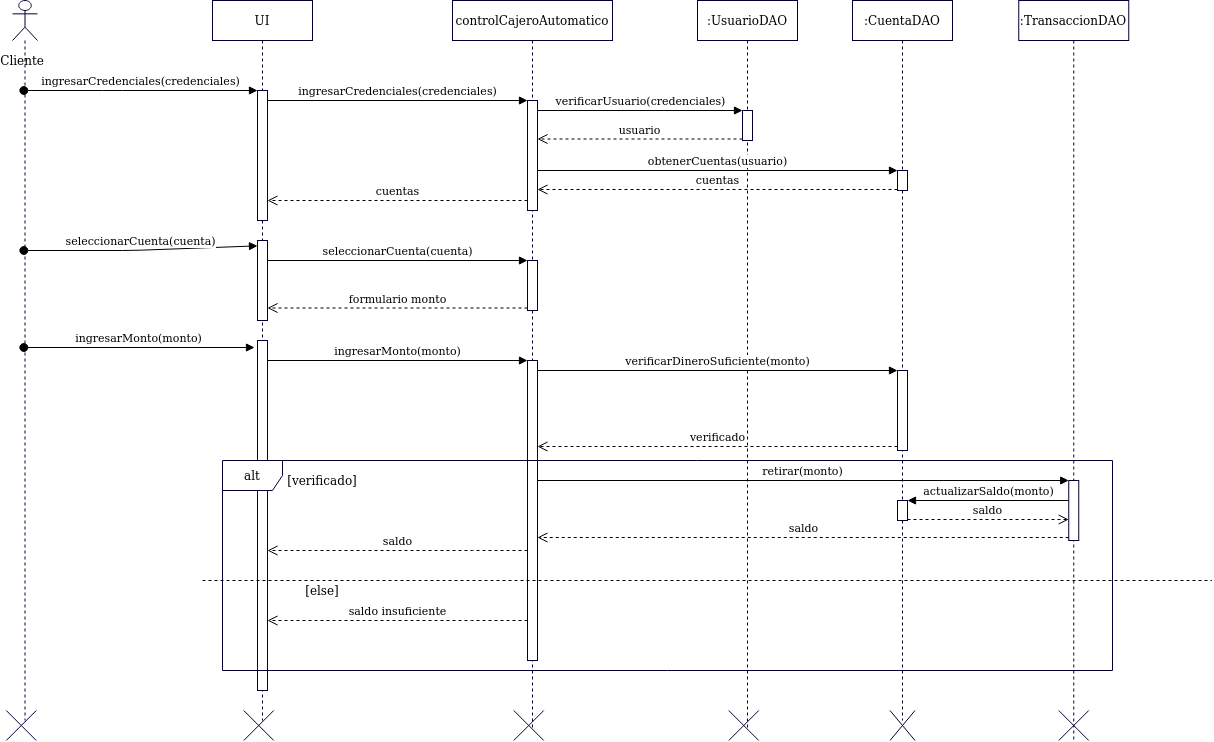

The diagram above was exported from draw.io. Its source (the exported page's mxGraphModel, read from the mxfile embedded in the PNG):
<mxGraphModel dx="1447" dy="758" grid="1" gridSize="10" guides="1" tooltips="1" connect="1" arrows="1" fold="1" page="1" pageScale="1" pageWidth="827" pageHeight="1169" math="0" shadow="0">
  <root>
    <mxCell id="0" />
    <mxCell id="1" parent="0" />
    <mxCell id="UQM2g9lAeEYijf9RlCGQ-164" value="" style="shape=umlLifeline;participant=umlActor;perimeter=lifelinePerimeter;whiteSpace=wrap;html=1;container=1;collapsible=0;recursiveResize=0;verticalAlign=top;spacingTop=36;outlineConnect=0;strokeColor=#000033;fillColor=#FFFFFF;" vertex="1" parent="1">
      <mxGeometry x="30" y="40" width="25" height="720" as="geometry" />
    </mxCell>
    <mxCell id="UQM2g9lAeEYijf9RlCGQ-252" value="Cliente" style="text;html=1;strokeColor=none;fillColor=none;align=center;verticalAlign=middle;whiteSpace=wrap;rounded=0;" vertex="1" parent="1">
      <mxGeometry x="20" y="90" width="40" height="20" as="geometry" />
    </mxCell>
    <mxCell id="UQM2g9lAeEYijf9RlCGQ-253" value="UI" style="shape=umlLifeline;perimeter=lifelinePerimeter;whiteSpace=wrap;html=1;container=1;collapsible=0;recursiveResize=0;outlineConnect=0;strokeColor=#000033;fillColor=#FFFFFF;" vertex="1" parent="1">
      <mxGeometry x="230" y="40" width="100" height="720" as="geometry" />
    </mxCell>
    <mxCell id="UQM2g9lAeEYijf9RlCGQ-295" value="" style="html=1;points=[];perimeter=orthogonalPerimeter;strokeColor=#000033;fillColor=#FFFFFF;" vertex="1" parent="UQM2g9lAeEYijf9RlCGQ-253">
      <mxGeometry x="45" y="90" width="10" height="130" as="geometry" />
    </mxCell>
    <mxCell id="UQM2g9lAeEYijf9RlCGQ-333" value="" style="html=1;points=[];perimeter=orthogonalPerimeter;strokeColor=#000033;fillColor=#FFFFFF;" vertex="1" parent="UQM2g9lAeEYijf9RlCGQ-253">
      <mxGeometry x="45" y="240" width="10" height="80" as="geometry" />
    </mxCell>
    <mxCell id="UQM2g9lAeEYijf9RlCGQ-338" value="" style="html=1;points=[];perimeter=orthogonalPerimeter;strokeColor=#000033;fillColor=#FFFFFF;" vertex="1" parent="UQM2g9lAeEYijf9RlCGQ-253">
      <mxGeometry x="45" y="340" width="10" height="350" as="geometry" />
    </mxCell>
    <mxCell id="UQM2g9lAeEYijf9RlCGQ-261" value="controlCajeroAutomatico" style="shape=umlLifeline;perimeter=lifelinePerimeter;whiteSpace=wrap;html=1;container=1;collapsible=0;recursiveResize=0;outlineConnect=0;strokeColor=#000033;fillColor=#FFFFFF;" vertex="1" parent="1">
      <mxGeometry x="470" y="40" width="160" height="730" as="geometry" />
    </mxCell>
    <mxCell id="UQM2g9lAeEYijf9RlCGQ-297" value="" style="html=1;points=[];perimeter=orthogonalPerimeter;strokeColor=#000033;fillColor=#FFFFFF;" vertex="1" parent="UQM2g9lAeEYijf9RlCGQ-261">
      <mxGeometry x="75" y="100" width="10" height="110" as="geometry" />
    </mxCell>
    <mxCell id="UQM2g9lAeEYijf9RlCGQ-335" value="" style="html=1;points=[];perimeter=orthogonalPerimeter;strokeColor=#000033;fillColor=#FFFFFF;" vertex="1" parent="UQM2g9lAeEYijf9RlCGQ-261">
      <mxGeometry x="75" y="260" width="10" height="50" as="geometry" />
    </mxCell>
    <mxCell id="UQM2g9lAeEYijf9RlCGQ-340" value="" style="html=1;points=[];perimeter=orthogonalPerimeter;strokeColor=#000033;fillColor=#FFFFFF;" vertex="1" parent="UQM2g9lAeEYijf9RlCGQ-261">
      <mxGeometry x="75" y="360" width="10" height="300" as="geometry" />
    </mxCell>
    <mxCell id="UQM2g9lAeEYijf9RlCGQ-291" value=":UsuarioDAO" style="shape=umlLifeline;perimeter=lifelinePerimeter;whiteSpace=wrap;html=1;container=1;collapsible=0;recursiveResize=0;outlineConnect=0;strokeColor=#000033;fillColor=#FFFFFF;" vertex="1" parent="1">
      <mxGeometry x="715" y="40" width="100" height="730" as="geometry" />
    </mxCell>
    <mxCell id="UQM2g9lAeEYijf9RlCGQ-312" value="" style="html=1;points=[];perimeter=orthogonalPerimeter;strokeColor=#000033;fillColor=#FFFFFF;" vertex="1" parent="UQM2g9lAeEYijf9RlCGQ-291">
      <mxGeometry x="45" y="110" width="10" height="30" as="geometry" />
    </mxCell>
    <mxCell id="UQM2g9lAeEYijf9RlCGQ-296" value="ingresarCredenciales(credenciales)" style="html=1;verticalAlign=bottom;startArrow=oval;endArrow=block;startSize=8;" edge="1" target="UQM2g9lAeEYijf9RlCGQ-295" parent="1" source="UQM2g9lAeEYijf9RlCGQ-164">
      <mxGeometry relative="1" as="geometry">
        <mxPoint x="39.5" y="130" as="sourcePoint" />
        <Array as="points">
          <mxPoint x="130" y="130" />
        </Array>
      </mxGeometry>
    </mxCell>
    <mxCell id="UQM2g9lAeEYijf9RlCGQ-298" value="ingresarCredenciales(credenciales)" style="html=1;verticalAlign=bottom;endArrow=block;entryX=0;entryY=0;" edge="1" target="UQM2g9lAeEYijf9RlCGQ-297" parent="1" source="UQM2g9lAeEYijf9RlCGQ-295">
      <mxGeometry relative="1" as="geometry">
        <mxPoint x="445" y="130" as="sourcePoint" />
      </mxGeometry>
    </mxCell>
    <mxCell id="UQM2g9lAeEYijf9RlCGQ-304" value="" style="shape=umlDestroy;strokeColor=#000033;fillColor=#FFFFFF;" vertex="1" parent="1">
      <mxGeometry x="531.25" y="750" width="30" height="30" as="geometry" />
    </mxCell>
    <mxCell id="UQM2g9lAeEYijf9RlCGQ-313" value="verificarUsuario(credenciales)" style="html=1;verticalAlign=bottom;endArrow=block;entryX=0;entryY=0;" edge="1" target="UQM2g9lAeEYijf9RlCGQ-312" parent="1" source="UQM2g9lAeEYijf9RlCGQ-297">
      <mxGeometry relative="1" as="geometry">
        <mxPoint x="650" y="160" as="sourcePoint" />
      </mxGeometry>
    </mxCell>
    <mxCell id="UQM2g9lAeEYijf9RlCGQ-314" value="usuario" style="html=1;verticalAlign=bottom;endArrow=open;dashed=1;endSize=8;exitX=0;exitY=0.95;" edge="1" source="UQM2g9lAeEYijf9RlCGQ-312" parent="1" target="UQM2g9lAeEYijf9RlCGQ-297">
      <mxGeometry relative="1" as="geometry">
        <mxPoint x="650" y="236" as="targetPoint" />
      </mxGeometry>
    </mxCell>
    <mxCell id="UQM2g9lAeEYijf9RlCGQ-321" value=":CuentaDAO" style="shape=umlLifeline;perimeter=lifelinePerimeter;whiteSpace=wrap;html=1;container=1;collapsible=0;recursiveResize=0;outlineConnect=0;strokeColor=#000033;fillColor=#FFFFFF;" vertex="1" parent="1">
      <mxGeometry x="870" y="40" width="100" height="720" as="geometry" />
    </mxCell>
    <mxCell id="UQM2g9lAeEYijf9RlCGQ-324" value="" style="html=1;points=[];perimeter=orthogonalPerimeter;strokeColor=#000033;fillColor=#FFFFFF;" vertex="1" parent="UQM2g9lAeEYijf9RlCGQ-321">
      <mxGeometry x="45" y="170" width="10" height="20" as="geometry" />
    </mxCell>
    <mxCell id="UQM2g9lAeEYijf9RlCGQ-343" value="" style="html=1;points=[];perimeter=orthogonalPerimeter;strokeColor=#000033;fillColor=#FFFFFF;" vertex="1" parent="UQM2g9lAeEYijf9RlCGQ-321">
      <mxGeometry x="45" y="370" width="10" height="80" as="geometry" />
    </mxCell>
    <mxCell id="UQM2g9lAeEYijf9RlCGQ-362" value="" style="html=1;points=[];perimeter=orthogonalPerimeter;strokeColor=#000033;fillColor=#FFFFFF;" vertex="1" parent="UQM2g9lAeEYijf9RlCGQ-321">
      <mxGeometry x="45" y="500" width="10" height="20" as="geometry" />
    </mxCell>
    <mxCell id="UQM2g9lAeEYijf9RlCGQ-323" value="" style="shape=umlDestroy;strokeColor=#000033;fillColor=#FFFFFF;" vertex="1" parent="1">
      <mxGeometry x="907.5" y="750" width="25" height="30" as="geometry" />
    </mxCell>
    <mxCell id="UQM2g9lAeEYijf9RlCGQ-325" value="obtenerCuentas(usuario)" style="html=1;verticalAlign=bottom;endArrow=block;entryX=0;entryY=0;" edge="1" target="UQM2g9lAeEYijf9RlCGQ-324" parent="1" source="UQM2g9lAeEYijf9RlCGQ-297">
      <mxGeometry relative="1" as="geometry">
        <mxPoint x="630" y="190" as="sourcePoint" />
      </mxGeometry>
    </mxCell>
    <mxCell id="UQM2g9lAeEYijf9RlCGQ-326" value="cuentas" style="html=1;verticalAlign=bottom;endArrow=open;dashed=1;endSize=8;exitX=0;exitY=0.95;" edge="1" source="UQM2g9lAeEYijf9RlCGQ-324" parent="1" target="UQM2g9lAeEYijf9RlCGQ-297">
      <mxGeometry relative="1" as="geometry">
        <mxPoint x="630" y="266" as="targetPoint" />
      </mxGeometry>
    </mxCell>
    <mxCell id="UQM2g9lAeEYijf9RlCGQ-329" value="cuentas" style="html=1;verticalAlign=bottom;endArrow=open;dashed=1;endSize=8;" edge="1" parent="1" source="UQM2g9lAeEYijf9RlCGQ-297" target="UQM2g9lAeEYijf9RlCGQ-295">
      <mxGeometry relative="1" as="geometry">
        <mxPoint x="565" y="239" as="targetPoint" />
        <mxPoint x="550" y="230" as="sourcePoint" />
        <Array as="points">
          <mxPoint x="490" y="240" />
        </Array>
      </mxGeometry>
    </mxCell>
    <mxCell id="UQM2g9lAeEYijf9RlCGQ-334" value="seleccionarCuenta(cuenta)" style="html=1;verticalAlign=bottom;startArrow=oval;endArrow=block;startSize=8;" edge="1" target="UQM2g9lAeEYijf9RlCGQ-333" parent="1" source="UQM2g9lAeEYijf9RlCGQ-164">
      <mxGeometry relative="1" as="geometry">
        <mxPoint x="215" y="280" as="sourcePoint" />
        <Array as="points">
          <mxPoint x="150" y="290" />
        </Array>
      </mxGeometry>
    </mxCell>
    <mxCell id="UQM2g9lAeEYijf9RlCGQ-336" value="seleccionarCuenta(cuenta)" style="html=1;verticalAlign=bottom;endArrow=block;entryX=0;entryY=0;" edge="1" target="UQM2g9lAeEYijf9RlCGQ-335" parent="1" source="UQM2g9lAeEYijf9RlCGQ-333">
      <mxGeometry relative="1" as="geometry">
        <mxPoint x="475" y="280" as="sourcePoint" />
      </mxGeometry>
    </mxCell>
    <mxCell id="UQM2g9lAeEYijf9RlCGQ-337" value="formulario monto" style="html=1;verticalAlign=bottom;endArrow=open;dashed=1;endSize=8;exitX=0;exitY=0.95;" edge="1" source="UQM2g9lAeEYijf9RlCGQ-335" parent="1" target="UQM2g9lAeEYijf9RlCGQ-333">
      <mxGeometry relative="1" as="geometry">
        <mxPoint x="475" y="356" as="targetPoint" />
      </mxGeometry>
    </mxCell>
    <mxCell id="UQM2g9lAeEYijf9RlCGQ-339" value="ingresarMonto(monto)" style="html=1;verticalAlign=bottom;startArrow=oval;endArrow=block;startSize=8;entryX=-0.3;entryY=0.02;entryDx=0;entryDy=0;entryPerimeter=0;" edge="1" target="UQM2g9lAeEYijf9RlCGQ-338" parent="1" source="UQM2g9lAeEYijf9RlCGQ-164">
      <mxGeometry relative="1" as="geometry">
        <mxPoint x="215" y="380" as="sourcePoint" />
      </mxGeometry>
    </mxCell>
    <mxCell id="UQM2g9lAeEYijf9RlCGQ-341" value="ingresarMonto(monto)" style="html=1;verticalAlign=bottom;endArrow=block;entryX=0;entryY=0;" edge="1" target="UQM2g9lAeEYijf9RlCGQ-340" parent="1" source="UQM2g9lAeEYijf9RlCGQ-338">
      <mxGeometry relative="1" as="geometry">
        <mxPoint x="475" y="380" as="sourcePoint" />
      </mxGeometry>
    </mxCell>
    <mxCell id="UQM2g9lAeEYijf9RlCGQ-342" value="saldo" style="html=1;verticalAlign=bottom;endArrow=open;dashed=1;endSize=8;" edge="1" source="UQM2g9lAeEYijf9RlCGQ-340" parent="1" target="UQM2g9lAeEYijf9RlCGQ-338">
      <mxGeometry relative="1" as="geometry">
        <mxPoint x="475" y="456" as="targetPoint" />
        <Array as="points">
          <mxPoint x="500" y="590" />
        </Array>
      </mxGeometry>
    </mxCell>
    <mxCell id="UQM2g9lAeEYijf9RlCGQ-344" value="verificarDineroSuficiente(monto)" style="html=1;verticalAlign=bottom;endArrow=block;entryX=0;entryY=0;" edge="1" target="UQM2g9lAeEYijf9RlCGQ-343" parent="1" source="UQM2g9lAeEYijf9RlCGQ-340">
      <mxGeometry relative="1" as="geometry">
        <mxPoint x="955" y="380" as="sourcePoint" />
      </mxGeometry>
    </mxCell>
    <mxCell id="UQM2g9lAeEYijf9RlCGQ-345" value="verificado" style="html=1;verticalAlign=bottom;endArrow=open;dashed=1;endSize=8;exitX=0;exitY=0.95;" edge="1" source="UQM2g9lAeEYijf9RlCGQ-343" parent="1" target="UQM2g9lAeEYijf9RlCGQ-340">
      <mxGeometry relative="1" as="geometry">
        <mxPoint x="955" y="456" as="targetPoint" />
      </mxGeometry>
    </mxCell>
    <mxCell id="UQM2g9lAeEYijf9RlCGQ-350" value=":TransaccionDAO" style="shape=umlLifeline;perimeter=lifelinePerimeter;whiteSpace=wrap;html=1;container=1;collapsible=0;recursiveResize=0;outlineConnect=0;strokeColor=#000033;fillColor=#FFFFFF;" vertex="1" parent="1">
      <mxGeometry x="1036.25" y="40" width="110" height="740" as="geometry" />
    </mxCell>
    <mxCell id="UQM2g9lAeEYijf9RlCGQ-359" value="" style="html=1;points=[];perimeter=orthogonalPerimeter;strokeColor=#000033;fillColor=#FFFFFF;" vertex="1" parent="UQM2g9lAeEYijf9RlCGQ-350">
      <mxGeometry x="50" y="480" width="10" height="60" as="geometry" />
    </mxCell>
    <mxCell id="UQM2g9lAeEYijf9RlCGQ-353" value="" style="shape=umlDestroy;strokeColor=#000033;fillColor=#FFFFFF;" vertex="1" parent="UQM2g9lAeEYijf9RlCGQ-350">
      <mxGeometry x="40" y="710" width="30" height="30" as="geometry" />
    </mxCell>
    <mxCell id="UQM2g9lAeEYijf9RlCGQ-272" value="" style="shape=umlDestroy;strokeColor=#000033;fillColor=#FFFFFF;" vertex="1" parent="1">
      <mxGeometry x="261.25" y="750" width="30" height="30" as="geometry" />
    </mxCell>
    <mxCell id="UQM2g9lAeEYijf9RlCGQ-271" value="" style="shape=umlDestroy;strokeColor=#000033;fillColor=#FFFFFF;" vertex="1" parent="1">
      <mxGeometry x="23.75" y="750" width="30" height="30" as="geometry" />
    </mxCell>
    <mxCell id="UQM2g9lAeEYijf9RlCGQ-305" value="" style="shape=umlDestroy;strokeColor=#000033;fillColor=#FFFFFF;" vertex="1" parent="1">
      <mxGeometry x="746.25" y="750" width="30" height="30" as="geometry" />
    </mxCell>
    <mxCell id="UQM2g9lAeEYijf9RlCGQ-358" value="[verificado]" style="text;html=1;strokeColor=none;fillColor=none;align=center;verticalAlign=middle;whiteSpace=wrap;rounded=0;" vertex="1" parent="1">
      <mxGeometry x="320" y="510" width="40" height="20" as="geometry" />
    </mxCell>
    <mxCell id="UQM2g9lAeEYijf9RlCGQ-360" value="retirar(monto)" style="html=1;verticalAlign=bottom;endArrow=block;entryX=0;entryY=0;" edge="1" target="UQM2g9lAeEYijf9RlCGQ-359" parent="1" source="UQM2g9lAeEYijf9RlCGQ-340">
      <mxGeometry relative="1" as="geometry">
        <mxPoint x="990" y="505" as="sourcePoint" />
      </mxGeometry>
    </mxCell>
    <mxCell id="UQM2g9lAeEYijf9RlCGQ-361" value="saldo" style="html=1;verticalAlign=bottom;endArrow=open;dashed=1;endSize=8;exitX=0;exitY=0.95;" edge="1" source="UQM2g9lAeEYijf9RlCGQ-359" parent="1" target="UQM2g9lAeEYijf9RlCGQ-340">
      <mxGeometry relative="1" as="geometry">
        <mxPoint x="990" y="581" as="targetPoint" />
      </mxGeometry>
    </mxCell>
    <mxCell id="UQM2g9lAeEYijf9RlCGQ-364" value="saldo" style="html=1;verticalAlign=bottom;endArrow=open;dashed=1;endSize=8;exitX=1;exitY=0.95;" edge="1" source="UQM2g9lAeEYijf9RlCGQ-362" parent="1" target="UQM2g9lAeEYijf9RlCGQ-359">
      <mxGeometry relative="1" as="geometry">
        <mxPoint x="985" y="582" as="targetPoint" />
      </mxGeometry>
    </mxCell>
    <mxCell id="UQM2g9lAeEYijf9RlCGQ-363" value="actualizarSaldo(monto)" style="html=1;verticalAlign=bottom;endArrow=block;entryX=1;entryY=0;" edge="1" target="UQM2g9lAeEYijf9RlCGQ-362" parent="1" source="UQM2g9lAeEYijf9RlCGQ-359">
      <mxGeometry relative="1" as="geometry">
        <mxPoint x="985" y="525" as="sourcePoint" />
      </mxGeometry>
    </mxCell>
    <mxCell id="UQM2g9lAeEYijf9RlCGQ-366" value="" style="endArrow=none;dashed=1;html=1;" edge="1" parent="1">
      <mxGeometry width="50" height="50" relative="1" as="geometry">
        <mxPoint x="220" y="620" as="sourcePoint" />
        <mxPoint x="1229.4117647058824" y="620" as="targetPoint" />
      </mxGeometry>
    </mxCell>
    <mxCell id="UQM2g9lAeEYijf9RlCGQ-367" value="[else]" style="text;html=1;strokeColor=none;fillColor=none;align=center;verticalAlign=middle;whiteSpace=wrap;rounded=0;" vertex="1" parent="1">
      <mxGeometry x="320" y="620" width="40" height="20" as="geometry" />
    </mxCell>
    <mxCell id="UQM2g9lAeEYijf9RlCGQ-368" value="saldo insuficiente" style="html=1;verticalAlign=bottom;endArrow=open;dashed=1;endSize=8;" edge="1" parent="1" source="UQM2g9lAeEYijf9RlCGQ-340" target="UQM2g9lAeEYijf9RlCGQ-338">
      <mxGeometry relative="1" as="geometry">
        <mxPoint x="284" y="660" as="targetPoint" />
        <mxPoint x="544" y="660" as="sourcePoint" />
        <Array as="points">
          <mxPoint x="499" y="660" />
        </Array>
      </mxGeometry>
    </mxCell>
    <mxCell id="UQM2g9lAeEYijf9RlCGQ-357" value="alt" style="shape=umlFrame;whiteSpace=wrap;html=1;strokeColor=#000033;fillColor=#FFFFFF;" vertex="1" parent="1">
      <mxGeometry x="240" y="500" width="890" height="210" as="geometry" />
    </mxCell>
  </root>
</mxGraphModel>